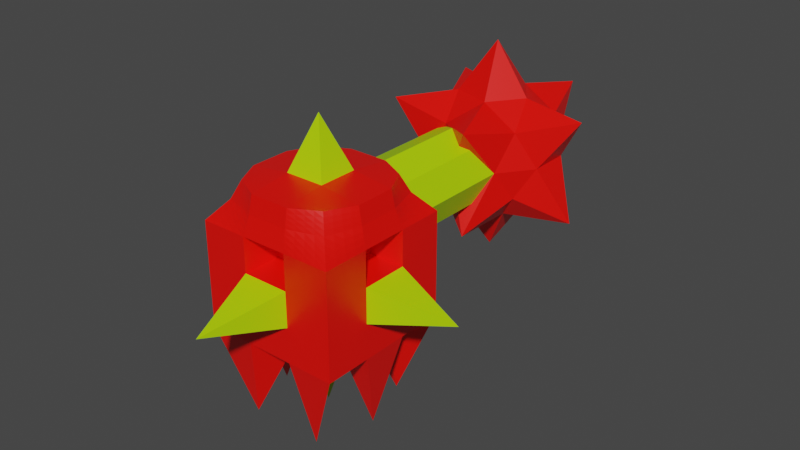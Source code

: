 # Source: enemy.01.blend  (saved by Blender 2.82.7; exported with 4.5.12 LTS)
import bpy
from mathutils import Matrix  # noqa: F401  (used for matrix-valued properties, if any)

bpy.ops.wm.read_factory_settings(use_empty=True)
scene = bpy.context.scene
scene.name = 'Scene'

# ---- collections
col_collection = bpy.data.collections.new('Collection'); scene.collection.children.link(col_collection)

# ---- materials (node trees are filled in below, after node groups)
mat_enemy_001_material_red = bpy.data.materials.new('Enemy.001.Material.Red')
mat_enemy_001_material_red.alpha_threshold = 0.0
mat_enemy_001_material_red.use_transparent_shadow = False
mat_enemy_001_material_red.line_color = (0.0, 0.0, 0.0, 1.0)
mat_enemy_001_material_yellow = bpy.data.materials.new('Enemy.001.Material.Yellow')
mat_enemy_001_material_yellow.use_transparent_shadow = False

# ---- material node trees
mat_enemy_001_material_red.use_nodes = True; mat_enemy_001_material_red.node_tree.nodes.clear()
_N = mat_enemy_001_material_red.node_tree.nodes; _L = mat_enemy_001_material_red.node_tree.links
n0 = _N.new('ShaderNodeOutputMaterial'); n0.name = 'Material Output'; n0.location = (300, 300)
n1 = _N.new('ShaderNodeBsdfPrincipled'); n1.name = 'Principled BSDF'; n1.location = (10, 300)
n1.distribution = 'GGX'
n1.subsurface_method = 'BURLEY'
n1.inputs[0].default_value = (1.0, 0.003183, 0.0, 1.0)
n1.inputs[2].default_value = 0.4
n1.inputs[3].default_value = 1.45
n1.inputs[27].default_value = (0.0, 0.0, 0.0, 1.0)
n1.inputs[28].default_value = 1.0
_L.new(n1.outputs[0], n0.inputs[0])
n0.is_active_output = True
mat_enemy_001_material_yellow.use_nodes = True; mat_enemy_001_material_yellow.node_tree.nodes.clear()
_N = mat_enemy_001_material_yellow.node_tree.nodes; _L = mat_enemy_001_material_yellow.node_tree.links
n0 = _N.new('ShaderNodeOutputMaterial'); n0.name = 'Material Output'; n0.location = (300, 300)
n1 = _N.new('ShaderNodeBsdfPrincipled'); n1.name = 'Principled BSDF'; n1.location = (10, 300)
n1.distribution = 'GGX'
n1.subsurface_method = 'BURLEY'
n1.inputs[0].default_value = (0.4557, 0.8, 0.0, 1.0)
n1.inputs[3].default_value = 1.45
n1.inputs[27].default_value = (0.0, 0.0, 0.0, 1.0)
n1.inputs[28].default_value = 1.0
_L.new(n1.outputs[0], n0.inputs[0])
n0.is_active_output = True

# ---- world
world_world = bpy.data.worlds.new('World'); scene.world = world_world
world_world.use_nodes = True; world_world.node_tree.nodes.clear()
_N = world_world.node_tree.nodes; _L = world_world.node_tree.links
n0 = _N.new('ShaderNodeOutputWorld'); n0.name = 'World Output'; n0.location = (300, 300)
n1 = _N.new('ShaderNodeBackground'); n1.name = 'Background'; n1.location = (10, 300)
n1.inputs[0].default_value = (0.05088, 0.05088, 0.05088, 1.0)
_L.new(n1.outputs[0], n0.inputs[0])
n0.is_active_output = True
world_world.color = (0.05088, 0.05088, 0.05088)
world_world.use_sun_shadow = False
world_world.sun_shadow_jitter_overblur = 0.0

# ---- meshes
me_cube = bpy.data.meshes.new('Cube')
me_cube.from_pydata([(-0.6667, 0.6667, 2.021), (-1.0, 1.0, -8.623e-07), (0.6667, 0.6667, 2.021), (1.0, 1.0, -8.623e-07), (-1.0, -1.0, 8.623e-07), (1.0, -1.0, 8.623e-07), (0.6667, -0.6667, 2.021), (-0.6667, -0.6667, 2.021), (-0.5626, -0.5626, -0.4157), (0.5626, -0.5626, -0.4157), (-0.5626, 0.5626, -0.4157), (0.5626, 0.5626, -0.4157), (-0.3333, -1.0, 8.623e-07), (0.3333, -1.0, 8.623e-07), (0.2862, 0.8655, 2.017), (0.3333, 1.0, -8.623e-07), (-0.3333, 1.0, -8.623e-07), (-0.2862, 0.8655, 2.017), (0.2862, -0.8655, 2.017), (-0.2862, -0.8655, 2.017), (-0.1875, -0.5626, -0.4157), (0.1875, -0.5626, -0.4157), (0.1875, 0.5626, -0.4157), (-0.1875, 0.5626, -0.4157), (-1.0, 0.3333, -2.874e-07), (-1.0, -0.3333, 2.874e-07), (1.0, -0.3333, 2.874e-07), (1.0, 0.3333, -2.874e-07), (0.8655, 0.2862, 2.017), (0.8655, -0.2862, 2.017), (-0.8655, -0.2862, 2.017), (-0.8655, 0.2862, 2.017), (-0.5626, 0.1875, -0.4157), (-0.5626, -0.1875, -0.4157), (0.5626, -0.1875, -0.4157), (0.5626, 0.1875, -0.4157), (-0.1875, 0.1875, -0.4157), (-0.1875, -0.1875, -0.4157), (0.1875, 0.1875, -0.4157), (0.1875, -0.1875, -0.4157), (-0.2811, -0.2811, 2.089), (-0.2811, 0.2811, 2.089), (0.2811, -0.2811, 2.089), (0.2811, 0.2811, 2.089), (0.5209, -0.7813, -1.213), (-0.5209, 0.7813, -1.213), (-0.5209, -0.7813, -1.213), (0.5209, 0.7813, -1.213), (-0.7813, -8.844e-07, -1.213), (0.7813, -1.207e-06, -1.213), (9.034e-14, -1.046e-06, -1.213), (-1.0, 1.0, 1.5), (-1.0, 1.0, 1.0), (-1.0, 1.0, 0.5), (1.0, -1.0, 0.5), (1.0, -1.0, 1.0), (1.0, -1.0, 1.5), (1.0, 1.0, 1.5), (1.0, 1.0, 1.0), (1.0, 1.0, 0.5), (-1.0, -1.0, 1.5), (-1.0, -1.0, 1.0), (-1.0, -1.0, 0.5), (-0.3333, 1.0, 1.5), (-0.3333, 1.0, 1.0), (-0.3333, 1.0, 0.5), (0.3333, 1.0, 1.5), (0.3333, 1.0, 1.0), (0.3333, 1.0, 0.5), (0.3333, -1.0, 1.5), (0.3333, -1.0, 1.0), (0.3333, -1.0, 0.5), (-0.3333, -1.0, 1.5), (-0.3333, -1.0, 1.0), (-0.3333, -1.0, 0.5), (-1.0, -0.3333, 1.5), (-1.0, 0.3333, 1.5), (-1.0, 0.3333, 1.0), (1.0, 0.3333, 1.5), (1.0, 0.3333, 1.0), (1.0, 0.3333, 0.5), (1.0, -0.3333, 1.5), (1.0, -0.3333, 1.0), (1.0, -0.3333, 0.5), (-0.1977, 0.5932, 1.398), (-0.1977, 0.5932, 1.102), (0.1977, 0.5932, 1.398), (0.1977, 0.5932, 1.102), (0.1977, -0.5932, 1.398), (0.1977, -0.5932, 1.102), (-0.1977, -0.5932, 1.398), (-0.1977, -0.5932, 1.102), (-0.5932, -0.1977, 1.398), (-0.5932, -0.1977, 1.102), (-0.5932, 0.1977, 1.398), (-0.5932, 0.1977, 1.102), (0.5932, 0.1977, 1.398), (0.5932, 0.1977, 1.102), (0.5932, -0.1977, 1.398), (0.5932, -0.1977, 1.102), (-2.121e-13, 2.456e-06, 2.848), (-1.0, -0.3333, 1.0), (-1.0, -0.3333, 0.5), (-1.0, 0.3333, 0.5), (-2.025, 1.065e-06, 0.75), (-2.025, 1.065e-06, 0.75), (-2.025, 1.065e-06, 0.75), (-2.025, 1.065e-06, 0.75), (-4.328e-07, -2.095, 0.75), (-4.328e-07, -2.095, 0.75), (-4.328e-07, -2.095, 0.75), (-4.328e-07, -2.095, 0.75), (2.109, 2.109e-07, 0.75), (2.109, 2.109e-07, 0.75), (2.109, 2.109e-07, 0.75), (2.109, 2.109e-07, 0.75), (-0.5847, 0.4153, 1.25), (-0.5847, 3.605, 1.25), (-0.4135, 0.4153, 0.8365), (-0.4135, 3.605, 0.8365), (1.114e-07, 0.4153, 0.6653), (7.704e-07, 3.605, 0.6653), (0.4135, 0.4153, 0.8365), (0.4135, 3.605, 0.8365), (0.5847, 0.4153, 1.25), (0.5847, 3.605, 1.25), (0.4135, 0.4153, 1.663), (0.4135, 3.605, 1.663), (7.883e-08, 0.4153, 1.835), (7.379e-07, 3.605, 1.835), (-0.4135, 0.4153, 1.663), (-0.4135, 3.605, 1.663), (-0.2513, 3.605, 0.9987), (-0.3554, 3.605, 1.25), (7.633e-07, 3.605, 0.8946), (0.2513, 3.605, 0.9987), (0.3554, 3.605, 1.25), (0.2513, 3.605, 1.501), (7.435e-07, 3.605, 1.605), (-0.2513, 3.605, 1.501), (-0.2513, 1.298, 0.9987), (-0.3554, 1.298, 1.25), (2.867e-07, 1.298, 0.8946), (0.2513, 1.298, 0.9987), (0.3554, 1.298, 1.25), (0.2513, 1.298, 1.501), (2.669e-07, 1.298, 1.605), (-0.2513, 1.298, 1.501), (-0.7705, 0.7705, 1.771), (0.7705, 0.7705, 1.771), (0.2949, 0.9155, 1.77), (0.7705, -0.7705, 1.771), (-0.7705, -0.7705, 1.771), (-0.2949, 0.9155, 1.77), (0.2949, -0.9155, 1.77), (-0.2949, -0.9155, 1.77), (-0.9155, -0.2949, 1.77), (-0.9155, 0.2949, 1.77), (0.9155, 0.2949, 1.77), (0.9155, -0.2949, 1.77)], [], [(159, 29, 6, 151), (155, 19, 7, 152), (24, 1, 10, 32), (150, 14, 2, 149), (157, 31, 0, 148), (42, 18, 6, 29), (38, 22, 11, 35), (26, 5, 9, 34), (25, 24, 48), (15, 3, 47), (20, 12, 46), (16, 15, 22, 23), (21, 9, 44), (13, 12, 20, 21), (32, 10, 23, 36), (36, 23, 22, 38), (30, 7, 19, 40), (40, 19, 18, 42), (148, 0, 17, 153), (153, 17, 14, 150), (151, 6, 18, 154), (154, 18, 19, 155), (17, 41, 43, 14), (40, 42, 100), (0, 31, 41, 17), (31, 30, 40, 41), (20, 37, 39, 21), (32, 33, 48), (8, 33, 37, 20), (33, 32, 36, 37), (3, 27, 35, 11), (13, 21, 44), (21, 39, 34, 9), (39, 38, 35, 34), (14, 43, 28, 2), (43, 42, 29, 28), (152, 7, 30, 156), (156, 30, 31, 157), (4, 25, 33, 8), (22, 15, 47), (149, 2, 28, 158), (158, 28, 29, 159), (39, 37, 50), (34, 35, 49), (33, 25, 48), (36, 38, 50), (24, 32, 48), (23, 10, 45), (37, 36, 50), (10, 1, 45), (1, 16, 45), (27, 26, 49), (35, 27, 49), (4, 8, 46), (38, 39, 50), (26, 34, 49), (9, 5, 44), (8, 20, 46), (5, 13, 44), (3, 11, 47), (12, 4, 46), (11, 22, 47), (16, 23, 45), (27, 80, 83, 26), (79, 82, 114, 112), (73, 70, 89, 91), (3, 59, 80, 27), (59, 58, 79, 80), (58, 57, 78, 79), (25, 102, 103, 24), (81, 82, 99, 98), (4, 62, 102, 25), (62, 61, 101, 102), (61, 60, 75, 101), (13, 71, 74, 12), (71, 70, 108, 109), (70, 69, 88, 89), (5, 54, 71, 13), (54, 55, 70, 71), (55, 56, 69, 70), (16, 65, 68, 15), (65, 64, 67, 68), (63, 66, 86, 84), (1, 53, 65, 16), (53, 52, 64, 65), (52, 51, 63, 64), (24, 103, 53, 1), (103, 77, 52, 53), (77, 76, 51, 52), (15, 68, 59, 3), (68, 67, 58, 59), (67, 66, 57, 58), (12, 74, 62, 4), (74, 73, 61, 62), (73, 72, 60, 61), (26, 83, 54, 5), (83, 82, 55, 54), (82, 81, 56, 55), (97, 96, 98, 99), (93, 92, 94, 95), (89, 88, 90, 91), (85, 84, 86, 87), (69, 72, 90, 88), (64, 63, 84, 85), (76, 77, 95, 94), (77, 101, 93, 95), (75, 76, 94, 92), (72, 73, 91, 90), (82, 79, 97, 99), (78, 81, 98, 96), (66, 67, 87, 86), (79, 78, 96, 97), (101, 75, 92, 93), (67, 64, 85, 87), (42, 43, 100), (41, 40, 100), (43, 41, 100), (102, 101, 104, 105), (105, 104, 107, 106), (77, 103, 106, 107), (103, 102, 105, 106), (101, 77, 107, 104), (109, 108, 110, 111), (74, 71, 109, 111), (70, 73, 110, 108), (73, 74, 111, 110), (113, 112, 114, 115), (82, 83, 115, 114), (80, 79, 112, 113), (83, 80, 113, 115), (116, 117, 119, 118), (118, 119, 121, 120), (120, 121, 123, 122), (122, 123, 125, 124), (124, 125, 127, 126), (126, 127, 129, 128), (121, 119, 132, 134), (128, 129, 131, 130), (130, 131, 117, 116), (116, 118, 120, 122, 124, 126, 128, 130), (136, 135, 143, 144), (127, 125, 136, 137), (117, 131, 139, 133), (119, 117, 133, 132), (123, 121, 134, 135), (129, 127, 137, 138), (125, 123, 135, 136), (131, 129, 138, 139), (140, 141, 147, 146, 145, 144, 143, 142), (134, 132, 140, 142), (139, 138, 146, 147), (137, 136, 144, 145), (135, 134, 142, 143), (132, 133, 141, 140), (133, 139, 147, 141), (138, 137, 145, 146), (78, 158, 159, 81), (57, 149, 158, 78), (75, 156, 157, 76), (60, 152, 156, 75), (69, 154, 155, 72), (56, 151, 154, 69), (63, 153, 150, 66), (51, 148, 153, 63), (76, 157, 148, 51), (66, 150, 149, 57), (72, 155, 152, 60), (81, 159, 151, 56)])
me_cube.polygons.foreach_set('material_index', [0, 0, 0, 0, 0, 0, 0, 0, 0, 0, 0, 0, 0, 0, 0, 0, 0, 0, 0, 0, 0, 0, 0, 1, 0, 0, 0, 0, 0, 0, 0, 0, 0, 0, 0, 0, 0, 0, 0, 0, 0, 0, 1, 0, 0, 1, 0, 0, 1, 0, 0, 0, 0, 0, 1, 0, 0, 0, 0, 0, 0, 0, 0, 0, 1, 0, 0, 0, 0, 0, 0, 0, 0, 0, 0, 1, 0, 0, 0, 0, 0, 0, 0, 0, 0, 0, 0, 0, 0, 0, 0, 0, 0, 0, 0, 0, 0, 0, 0, 0, 0, 0, 0, 0, 0, 0, 0, 0, 0, 0, 0, 0, 0, 0, 1, 1, 1, 1, 0, 1, 1, 1, 0, 1, 1, 1, 0, 1, 1, 1, 1, 1, 1, 1, 1, 1, 1, 1, 1, 1, 1, 1, 1, 1, 1, 1, 1, 1, 0, 1, 1, 1, 1, 1, 1, 1, 0, 0, 0, 0, 0, 0, 0, 0, 0, 0, 0, 0])
_uv = me_cube.uv_layers.new(name='UVMap')
_uv.uv.foreach_set('vector', [0.5956, 0.9167, 0.625, 0.9167, 0.625, 1.0, 0.5956, 1.0, 0.5956, 0.1667, 0.625, 0.1667, 0.625, 0.25, 0.5956, 0.25, 0.375, 0.4167, 0.375, 0.5, 0.375, 0.5, 0.375, 0.4167, 0.5956, 0.6667, 0.625, 0.6667, 0.625, 0.75, 0.5956, 0.75, 0.5956, 0.4167, 0.625, 0.4167, 0.625, 0.5, 0.5956, 0.5, 0.7917, 0.6667, 0.875, 0.6667, 0.875, 0.75, 0.7917, 0.75, 0.2917, 0.6667, 0.375, 0.6667, 0.375, 0.75, 0.2917, 0.75, 0.375, 0.9167, 0.375, 1.0, 0.375, 1.0, 0.375, 0.9167, 0.375, 0.3333, 0.375, 0.4167, 0.375, 0.3333, 0.375, 0.6667, 0.375, 0.75, 0.375, 0.6667, 0.375, 0.1667, 0.375, 0.1667, 0.375, 0.1667, 0.375, 0.5833, 0.375, 0.6667, 0.375, 0.6667, 0.375, 0.5833, 0.125, 0.6667, 0.125, 0.75, 0.125, 0.6667, 0.375, 0.08333, 0.375, 0.1667, 0.375, 0.1667, 0.375, 0.08333, 0.2917, 0.5, 0.375, 0.5, 0.375, 0.5833, 0.2917, 0.5833, 0.2917, 0.5833, 0.375, 0.5833, 0.375, 0.6667, 0.2917, 0.6667, 0.7917, 0.5, 0.875, 0.5, 0.875, 0.5833, 0.7917, 0.5833, 0.7917, 0.5833, 0.875, 0.5833, 0.875, 0.6667, 0.7917, 0.6667, 0.5956, 0.5, 0.625, 0.5, 0.625, 0.5833, 0.5956, 0.5833, 0.5956, 0.5833, 0.625, 0.5833, 0.625, 0.6667, 0.5956, 0.6667, 0.5956, 0.0, 0.625, 0.0, 0.625, 0.08333, 0.5956, 0.08333, 0.5956, 0.08333, 0.625, 0.08333, 0.625, 0.1667, 0.5956, 0.1667, 0.625, 0.5833, 0.7083, 0.5833, 0.7083, 0.6667, 0.625, 0.6667, 0.7917, 0.5833, 0.7917, 0.6667, 0.7917, 0.5833, 0.625, 0.5, 0.7083, 0.5, 0.7083, 0.5833, 0.625, 0.5833, 0.7083, 0.5, 0.7917, 0.5, 0.7917, 0.5833, 0.7083, 0.5833, 0.125, 0.5833, 0.2083, 0.5833, 0.2083, 0.6667, 0.125, 0.6667, 0.2917, 0.5, 0.2083, 0.5, 0.2917, 0.5, 0.125, 0.5, 0.2083, 0.5, 0.2083, 0.5833, 0.125, 0.5833, 0.2083, 0.5, 0.2917, 0.5, 0.2917, 0.5833, 0.2083, 0.5833, 0.375, 0.75, 0.375, 0.8333, 0.375, 0.8333, 0.375, 0.75, 0.375, 0.08333, 0.375, 0.08333, 0.375, 0.08333, 0.125, 0.6667, 0.2083, 0.6667, 0.2083, 0.75, 0.125, 0.75, 0.2083, 0.6667, 0.2917, 0.6667, 0.2917, 0.75, 0.2083, 0.75, 0.625, 0.6667, 0.7083, 0.6667, 0.7083, 0.75, 0.625, 0.75, 0.7083, 0.6667, 0.7917, 0.6667, 0.7917, 0.75, 0.7083, 0.75, 0.5956, 0.25, 0.625, 0.25, 0.625, 0.3333, 0.5956, 0.3333, 0.5956, 0.3333, 0.625, 0.3333, 0.625, 0.4167, 0.5956, 0.4167, 0.375, 0.25, 0.375, 0.3333, 0.375, 0.3333, 0.375, 0.25, 0.375, 0.6667, 0.375, 0.6667, 0.375, 0.6667, 0.5956, 0.75, 0.625, 0.75, 0.625, 0.8333, 0.5956, 0.8333, 0.5956, 0.8333, 0.625, 0.8333, 0.625, 0.9167, 0.5956, 0.9167, 0.2083, 0.6667, 0.2083, 0.5833, 0.2083, 0.6667, 0.2083, 0.75, 0.2917, 0.75, 0.2083, 0.75, 0.375, 0.3333, 0.375, 0.3333, 0.375, 0.3333, 0.2917, 0.5833, 0.2917, 0.6667, 0.2917, 0.5833, 0.375, 0.4167, 0.375, 0.4167, 0.375, 0.4167, 0.375, 0.5833, 0.375, 0.5, 0.375, 0.5833, 0.2083, 0.5833, 0.2917, 0.5833, 0.2083, 0.5833, 0.375, 0.5, 0.375, 0.5, 0.375, 0.5, 0.375, 0.5, 0.375, 0.5833, 0.375, 0.5, 0.375, 0.8333, 0.375, 0.9167, 0.375, 0.8333, 0.375, 0.8333, 0.375, 0.8333, 0.375, 0.8333, 0.375, 0.25, 0.375, 0.25, 0.375, 0.25, 0.2917, 0.6667, 0.2083, 0.6667, 0.2917, 0.6667, 0.375, 0.9167, 0.375, 0.9167, 0.375, 0.9167, 0.375, 1.0, 0.375, 1.0, 0.375, 1.0, 0.125, 0.5, 0.125, 0.5833, 0.125, 0.5, 0.375, 0.0, 0.375, 0.08333, 0.375, 0.0, 0.375, 0.75, 0.375, 0.75, 0.375, 0.75, 0.375, 0.1667, 0.375, 0.25, 0.375, 0.1667, 0.375, 0.75, 0.375, 0.6667, 0.375, 0.75, 0.375, 0.5833, 0.375, 0.5833, 0.375, 0.5833, 0.375, 0.8333, 0.4375, 0.8333, 0.4375, 0.9167, 0.375, 0.9167, 0.5, 0.8333, 0.5, 0.9167, 0.5, 0.9167, 0.5, 0.8333, 0.5, 0.1667, 0.5, 0.08333, 0.5, 0.08333, 0.5, 0.1667, 0.375, 0.75, 0.4375, 0.75, 0.4375, 0.8333, 0.375, 0.8333, 0.4375, 0.75, 0.5, 0.75, 0.5, 0.8333, 0.4375, 0.8333, 0.5, 0.75, 0.5625, 0.75, 0.5625, 0.8333, 0.5, 0.8333, 0.375, 0.3333, 0.4375, 0.3333, 0.4375, 0.4167, 0.375, 0.4167, 0.5625, 0.9167, 0.5, 0.9167, 0.5, 0.9167, 0.5625, 0.9167, 0.375, 0.25, 0.4375, 0.25, 0.4375, 0.3333, 0.375, 0.3333, 0.4375, 0.25, 0.5, 0.25, 0.5, 0.3333, 0.4375, 0.3333, 0.5, 0.25, 0.5625, 0.25, 0.5625, 0.3333, 0.5, 0.3333, 0.375, 0.08333, 0.4375, 0.08333, 0.4375, 0.1667, 0.375, 0.1667, 0.4375, 0.08333, 0.5, 0.08333, 0.5, 0.08333, 0.4375, 0.08333, 0.5, 0.08333, 0.5625, 0.08333, 0.5625, 0.08333, 0.5, 0.08333, 0.375, 0.0, 0.4375, 0.0, 0.4375, 0.08333, 0.375, 0.08333, 0.4375, 0.0, 0.5, 0.0, 0.5, 0.08333, 0.4375, 0.08333, 0.5, 0.0, 0.5625, 0.0, 0.5625, 0.08333, 0.5, 0.08333, 0.375, 0.5833, 0.4375, 0.5833, 0.4375, 0.6667, 0.375, 0.6667, 0.4375, 0.5833, 0.5, 0.5833, 0.5, 0.6667, 0.4375, 0.6667, 0.5625, 0.5833, 0.5625, 0.6667, 0.5625, 0.6667, 0.5625, 0.5833, 0.375, 0.5, 0.4375, 0.5, 0.4375, 0.5833, 0.375, 0.5833, 0.4375, 0.5, 0.5, 0.5, 0.5, 0.5833, 0.4375, 0.5833, 0.5, 0.5, 0.5625, 0.5, 0.5625, 0.5833, 0.5, 0.5833, 0.375, 0.4167, 0.4375, 0.4167, 0.4375, 0.5, 0.375, 0.5, 0.4375, 0.4167, 0.5, 0.4167, 0.5, 0.5, 0.4375, 0.5, 0.5, 0.4167, 0.5625, 0.4167, 0.5625, 0.5, 0.5, 0.5, 0.375, 0.6667, 0.4375, 0.6667, 0.4375, 0.75, 0.375, 0.75, 0.4375, 0.6667, 0.5, 0.6667, 0.5, 0.75, 0.4375, 0.75, 0.5, 0.6667, 0.5625, 0.6667, 0.5625, 0.75, 0.5, 0.75, 0.375, 0.1667, 0.4375, 0.1667, 0.4375, 0.25, 0.375, 0.25, 0.4375, 0.1667, 0.5, 0.1667, 0.5, 0.25, 0.4375, 0.25, 0.5, 0.1667, 0.5625, 0.1667, 0.5625, 0.25, 0.5, 0.25, 0.375, 0.9167, 0.4375, 0.9167, 0.4375, 1.0, 0.375, 1.0, 0.4375, 0.9167, 0.5, 0.9167, 0.5, 1.0, 0.4375, 1.0, 0.5, 0.9167, 0.5625, 0.9167, 0.5625, 1.0, 0.5, 1.0, 0.5, 0.8333, 0.5625, 0.8333, 0.5625, 0.9167, 0.5, 0.9167, 0.5, 0.3333, 0.5625, 0.3333, 0.5625, 0.4167, 0.5, 0.4167, 0.5, 0.08333, 0.5625, 0.08333, 0.5625, 0.1667, 0.5, 0.1667, 0.5, 0.5833, 0.5625, 0.5833, 0.5625, 0.6667, 0.5, 0.6667, 0.5625, 0.08333, 0.5625, 0.1667, 0.5625, 0.1667, 0.5625, 0.08333, 0.5, 0.5833, 0.5625, 0.5833, 0.5625, 0.5833, 0.5, 0.5833, 0.5625, 0.4167, 0.5, 0.4167, 0.5, 0.4167, 0.5625, 0.4167, 0.5, 0.4167, 0.5, 0.3333, 0.5, 0.3333, 0.5, 0.4167, 0.5625, 0.3333, 0.5625, 0.4167, 0.5625, 0.4167, 0.5625, 0.3333, 0.5625, 0.1667, 0.5, 0.1667, 0.5, 0.1667, 0.5625, 0.1667, 0.5, 0.9167, 0.5, 0.8333, 0.5, 0.8333, 0.5, 0.9167, 0.5625, 0.8333, 0.5625, 0.9167, 0.5625, 0.9167, 0.5625, 0.8333, 0.5625, 0.6667, 0.5, 0.6667, 0.5, 0.6667, 0.5625, 0.6667, 0.5, 0.8333, 0.5625, 0.8333, 0.5625, 0.8333, 0.5, 0.8333, 0.5, 0.3333, 0.5625, 0.3333, 0.5625, 0.3333, 0.5, 0.3333, 0.5, 0.6667, 0.5, 0.5833, 0.5, 0.5833, 0.5, 0.6667, 0.7917, 0.6667, 0.7083, 0.6667, 0.7917, 0.6667, 0.7083, 0.5833, 0.7917, 0.5833, 0.7083, 0.5833, 0.7083, 0.6667, 0.7083, 0.5833, 0.7083, 0.6667, 0.4375, 0.3333, 0.5, 0.3333, 0.5, 0.3333, 0.4375, 0.3333, 0.4375, 0.3333, 0.5, 0.3333, 0.5, 0.4167, 0.4375, 0.4167, 0.5, 0.4167, 0.4375, 0.4167, 0.4375, 0.4167, 0.5, 0.4167, 0.4375, 0.4167, 0.4375, 0.3333, 0.4375, 0.3333, 0.4375, 0.4167, 0.5, 0.3333, 0.5, 0.4167, 0.5, 0.4167, 0.5, 0.3333, 0.4375, 0.08333, 0.5, 0.08333, 0.5, 0.1667, 0.4375, 0.1667, 0.4375, 0.1667, 0.4375, 0.08333, 0.4375, 0.08333, 0.4375, 0.1667, 0.5, 0.08333, 0.5, 0.1667, 0.5, 0.1667, 0.5, 0.08333, 0.5, 0.1667, 0.4375, 0.1667, 0.4375, 0.1667, 0.5, 0.1667, 0.4375, 0.8333, 0.5, 0.8333, 0.5, 0.9167, 0.4375, 0.9167, 0.5, 0.9167, 0.4375, 0.9167, 0.4375, 0.9167, 0.5, 0.9167, 0.4375, 0.8333, 0.5, 0.8333, 0.5, 0.8333, 0.4375, 0.8333, 0.4375, 0.9167, 0.4375, 0.8333, 0.4375, 0.8333, 0.4375, 0.9167, 1.0, 0.5, 1.0, 1.0, 0.875, 1.0, 0.875, 0.5, 0.875, 0.5, 0.875, 1.0, 0.75, 1.0, 0.75, 0.5, 0.75, 0.5, 0.75, 1.0, 0.625, 1.0, 0.625, 0.5, 0.625, 0.5, 0.625, 1.0, 0.5, 1.0, 0.5, 0.5, 0.5, 0.5, 0.5, 1.0, 0.375, 1.0, 0.375, 0.5, 0.375, 0.5, 0.375, 1.0, 0.25, 1.0, 0.25, 0.5, 0.75, 1.0, 0.875, 1.0, 0.875, 1.0, 0.75, 1.0, 0.25, 0.5, 0.25, 1.0, 0.125, 1.0, 0.125, 0.5, 0.125, 0.5, 0.125, 1.0, 0.0, 1.0, 0.0, 0.5, 0.75, 0.49, 0.9197, 0.4197, 0.99, 0.25, 0.9197, 0.08029, 0.75, 0.01, 0.5803, 0.08029, 0.51, 0.25, 0.5803, 0.4197, 0.5, 1.0, 0.625, 1.0, 0.625, 1.0, 0.5, 1.0, 0.375, 1.0, 0.5, 1.0, 0.5, 1.0, 0.375, 1.0, 0.0, 1.0, 0.125, 1.0, 0.125, 1.0, 0.0, 1.0, 0.875, 1.0, 1.0, 1.0, 1.0, 1.0, 0.875, 1.0, 0.625, 1.0, 0.75, 1.0, 0.75, 1.0, 0.625, 1.0, 0.25, 1.0, 0.375, 1.0, 0.375, 1.0, 0.25, 1.0, 0.5, 1.0, 0.625, 1.0, 0.625, 1.0, 0.5, 1.0, 0.125, 1.0, 0.25, 1.0, 0.25, 1.0, 0.125, 1.0, 0.4197, 0.4197, 0.25, 0.49, 0.08029, 0.4197, 0.01, 0.25, 0.08029, 0.08029, 0.25, 0.01, 0.4197, 0.08029, 0.49, 0.25, 0.75, 1.0, 0.875, 1.0, 0.875, 1.0, 0.75, 1.0, 0.125, 1.0, 0.25, 1.0, 0.25, 1.0, 0.125, 1.0, 0.375, 1.0, 0.5, 1.0, 0.5, 1.0, 0.375, 1.0, 0.625, 1.0, 0.75, 1.0, 0.75, 1.0, 0.625, 1.0, 0.875, 1.0, 1.0, 1.0, 1.0, 1.0, 0.875, 1.0, 0.0, 1.0, 0.125, 1.0, 0.125, 1.0, 0.0, 1.0, 0.25, 1.0, 0.375, 1.0, 0.375, 1.0, 0.25, 1.0, 0.5625, 0.8333, 0.5956, 0.8333, 0.5956, 0.9167, 0.5625, 0.9167, 0.5625, 0.75, 0.5956, 0.75, 0.5956, 0.8333, 0.5625, 0.8333, 0.5625, 0.3333, 0.5956, 0.3333, 0.5956, 0.4167, 0.5625, 0.4167, 0.5625, 0.25, 0.5956, 0.25, 0.5956, 0.3333, 0.5625, 0.3333, 0.5625, 0.08333, 0.5956, 0.08333, 0.5956, 0.1667, 0.5625, 0.1667, 0.5625, 0.0, 0.5956, 0.0, 0.5956, 0.08333, 0.5625, 0.08333, 0.5625, 0.5833, 0.5956, 0.5833, 0.5956, 0.6667, 0.5625, 0.6667, 0.5625, 0.5, 0.5956, 0.5, 0.5956, 0.5833, 0.5625, 0.5833, 0.5625, 0.4167, 0.5956, 0.4167, 0.5956, 0.5, 0.5625, 0.5, 0.5625, 0.6667, 0.5956, 0.6667, 0.5956, 0.75, 0.5625, 0.75, 0.5625, 0.1667, 0.5956, 0.1667, 0.5956, 0.25, 0.5625, 0.25, 0.5625, 0.9167, 0.5956, 0.9167, 0.5956, 1.0, 0.5625, 1.0])
me_cube.materials.append(mat_enemy_001_material_red)
me_cube.materials.append(mat_enemy_001_material_yellow)
me_cube.use_remesh_preserve_volume = False
me_cube.use_remesh_preserve_attributes = False
me_cube.use_mirror_vertex_groups = False
me_cube.update()
me_cube_001 = bpy.data.meshes.new('Cube.001')
me_cube_001.from_pydata([(0.0, 0.0, -1.592), (0.7236, -0.5257, -0.4472), (-0.2764, -0.8506, -0.4472), (-0.8944, 0.0, -0.4472), (-0.2764, 0.8506, -0.4472), (0.7236, 0.5257, -0.4472), (0.44, -1.354, 0.712), (-1.152, -0.8369, 0.712), (-1.152, 0.8369, 0.712), (0.44, 1.354, 0.712), (1.424, 0.0, 0.712), (0.0, 0.0, 1.592), (-0.1625, -0.5, -0.8507), (0.4253, -0.309, -0.8507), (0.4185, -1.288, -0.837), (1.354, 0.0, -0.837), (0.4253, 0.309, -0.8507), (-0.5257, 0.0, -0.8507), (-1.096, -0.796, -0.837), (-0.1625, 0.5, -0.8507), (-1.096, 0.796, -0.837), (0.4185, 1.288, -0.837), (0.9511, -0.309, 0.0), (0.9511, 0.309, 0.0), (0.0, -1.0, 0.0), (0.5878, -0.809, 0.0), (-0.9511, -0.309, 0.0), (-0.5878, -0.809, 0.0), (-0.5878, 0.809, 0.0), (-0.9511, 0.309, 0.0), (0.5878, 0.809, 0.0), (0.0, 1.0, 0.0), (0.6882, -0.5, 0.5257), (-0.2629, -0.809, 0.5257), (-0.8506, 0.0, 0.5257), (-0.2629, 0.809, 0.5257), (0.6882, 0.5, 0.5257), (0.1625, -0.5, 0.8507), (0.5257, 0.0, 0.8507), (-0.4253, -0.309, 0.8507), (-0.4253, 0.309, 0.8507), (0.1625, 0.5, 0.8507)], [], [(0, 13, 12), (1, 13, 15), (0, 12, 17), (0, 17, 19), (0, 19, 16), (1, 15, 22), (2, 14, 24), (3, 18, 26), (4, 20, 28), (5, 21, 30), (1, 22, 25), (2, 24, 27), (3, 26, 29), (4, 28, 31), (5, 30, 23), (6, 32, 37), (7, 33, 39), (8, 34, 40), (9, 35, 41), (10, 36, 38), (38, 41, 11), (38, 36, 41), (36, 9, 41), (41, 40, 11), (41, 35, 40), (35, 8, 40), (40, 39, 11), (40, 34, 39), (34, 7, 39), (39, 37, 11), (39, 33, 37), (33, 6, 37), (37, 38, 11), (37, 32, 38), (32, 10, 38), (23, 36, 10), (23, 30, 36), (30, 9, 36), (31, 35, 9), (31, 28, 35), (28, 8, 35), (29, 34, 8), (29, 26, 34), (26, 7, 34), (27, 33, 7), (27, 24, 33), (24, 6, 33), (25, 32, 6), (25, 22, 32), (22, 10, 32), (30, 31, 9), (30, 21, 31), (21, 4, 31), (28, 29, 8), (28, 20, 29), (20, 3, 29), (26, 27, 7), (26, 18, 27), (18, 2, 27), (24, 25, 6), (24, 14, 25), (14, 1, 25), (22, 23, 10), (22, 15, 23), (15, 5, 23), (16, 21, 5), (16, 19, 21), (19, 4, 21), (19, 20, 4), (19, 17, 20), (17, 3, 20), (17, 18, 3), (17, 12, 18), (12, 2, 18), (15, 16, 5), (15, 13, 16), (13, 0, 16), (12, 14, 2), (12, 13, 14), (13, 1, 14)])
_uv = me_cube_001.uv_layers.new(name='UVMap')
_uv.uv.foreach_set('vector', [0.8182, 0.0, 0.7727, 0.07873, 0.8636, 0.07873, 0.7273, 0.1575, 0.6818, 0.07873, 0.6364, 0.1575, 0.09091, 0.0, 0.04545, 0.07873, 0.1364, 0.07873, 0.2727, 0.0, 0.2273, 0.07873, 0.3182, 0.07873, 0.4545, 0.0, 0.4091, 0.07873, 0.5, 0.07873, 0.7273, 0.1575, 0.6364, 0.1575, 0.6818, 0.2362, 0.9091, 0.1575, 0.8182, 0.1575, 0.8636, 0.2362, 0.1818, 0.1575, 0.09091, 0.1575, 0.1364, 0.2362, 0.3636, 0.1575, 0.2727, 0.1575, 0.3182, 0.2362, 0.5455, 0.1575, 0.4545, 0.1575, 0.5, 0.2362, 0.7273, 0.1575, 0.6818, 0.2362, 0.7727, 0.2362, 0.9091, 0.1575, 0.8636, 0.2362, 0.9545, 0.2362, 0.1818, 0.1575, 0.1364, 0.2362, 0.2273, 0.2362, 0.3636, 0.1575, 0.3182, 0.2362, 0.4091, 0.2362, 0.5455, 0.1575, 0.5, 0.2362, 0.5909, 0.2362, 0.8182, 0.3149, 0.7273, 0.3149, 0.7727, 0.3937, 1.0, 0.3149, 0.9091, 0.3149, 0.9545, 0.3937, 0.2727, 0.3149, 0.1818, 0.3149, 0.2273, 0.3937, 0.4545, 0.3149, 0.3636, 0.3149, 0.4091, 0.3937, 0.6364, 0.3149, 0.5455, 0.3149, 0.5909, 0.3937, 0.5909, 0.3937, 0.5, 0.3937, 0.5455, 0.4724, 0.5909, 0.3937, 0.5455, 0.3149, 0.5, 0.3937, 0.5455, 0.3149, 0.4545, 0.3149, 0.5, 0.3937, 0.4091, 0.3937, 0.3182, 0.3937, 0.3636, 0.4724, 0.4091, 0.3937, 0.3636, 0.3149, 0.3182, 0.3937, 0.3636, 0.3149, 0.2727, 0.3149, 0.3182, 0.3937, 0.2273, 0.3937, 0.1364, 0.3937, 0.1818, 0.4724, 0.2273, 0.3937, 0.1818, 0.3149, 0.1364, 0.3937, 0.1818, 0.3149, 0.09091, 0.3149, 0.1364, 0.3937, 0.9545, 0.3937, 0.8636, 0.3937, 0.9091, 0.4724, 0.9545, 0.3937, 0.9091, 0.3149, 0.8636, 0.3937, 0.9091, 0.3149, 0.8182, 0.3149, 0.8636, 0.3937, 0.7727, 0.3937, 0.6818, 0.3937, 0.7273, 0.4724, 0.7727, 0.3937, 0.7273, 0.3149, 0.6818, 0.3937, 0.7273, 0.3149, 0.6364, 0.3149, 0.6818, 0.3937, 0.5909, 0.2362, 0.5455, 0.3149, 0.6364, 0.3149, 0.5909, 0.2362, 0.5, 0.2362, 0.5455, 0.3149, 0.5, 0.2362, 0.4545, 0.3149, 0.5455, 0.3149, 0.4091, 0.2362, 0.3636, 0.3149, 0.4545, 0.3149, 0.4091, 0.2362, 0.3182, 0.2362, 0.3636, 0.3149, 0.3182, 0.2362, 0.2727, 0.3149, 0.3636, 0.3149, 0.2273, 0.2362, 0.1818, 0.3149, 0.2727, 0.3149, 0.2273, 0.2362, 0.1364, 0.2362, 0.1818, 0.3149, 0.1364, 0.2362, 0.09091, 0.3149, 0.1818, 0.3149, 0.9545, 0.2362, 0.9091, 0.3149, 1.0, 0.3149, 0.9545, 0.2362, 0.8636, 0.2362, 0.9091, 0.3149, 0.8636, 0.2362, 0.8182, 0.3149, 0.9091, 0.3149, 0.7727, 0.2362, 0.7273, 0.3149, 0.8182, 0.3149, 0.7727, 0.2362, 0.6818, 0.2362, 0.7273, 0.3149, 0.6818, 0.2362, 0.6364, 0.3149, 0.7273, 0.3149, 0.5, 0.2362, 0.4091, 0.2362, 0.4545, 0.3149, 0.5, 0.2362, 0.4545, 0.1575, 0.4091, 0.2362, 0.4545, 0.1575, 0.3636, 0.1575, 0.4091, 0.2362, 0.3182, 0.2362, 0.2273, 0.2362, 0.2727, 0.3149, 0.3182, 0.2362, 0.2727, 0.1575, 0.2273, 0.2362, 0.2727, 0.1575, 0.1818, 0.1575, 0.2273, 0.2362, 0.1364, 0.2362, 0.04545, 0.2362, 0.09091, 0.3149, 0.1364, 0.2362, 0.09091, 0.1575, 0.04545, 0.2362, 0.09091, 0.1575, 0.0, 0.1575, 0.04545, 0.2362, 0.8636, 0.2362, 0.7727, 0.2362, 0.8182, 0.3149, 0.8636, 0.2362, 0.8182, 0.1575, 0.7727, 0.2362, 0.8182, 0.1575, 0.7273, 0.1575, 0.7727, 0.2362, 0.6818, 0.2362, 0.5909, 0.2362, 0.6364, 0.3149, 0.6818, 0.2362, 0.6364, 0.1575, 0.5909, 0.2362, 0.6364, 0.1575, 0.5455, 0.1575, 0.5909, 0.2362, 0.5, 0.07873, 0.4545, 0.1575, 0.5455, 0.1575, 0.5, 0.07873, 0.4091, 0.07873, 0.4545, 0.1575, 0.4091, 0.07873, 0.3636, 0.1575, 0.4545, 0.1575, 0.3182, 0.07873, 0.2727, 0.1575, 0.3636, 0.1575, 0.3182, 0.07873, 0.2273, 0.07873, 0.2727, 0.1575, 0.2273, 0.07873, 0.1818, 0.1575, 0.2727, 0.1575, 0.1364, 0.07873, 0.09091, 0.1575, 0.1818, 0.1575, 0.1364, 0.07873, 0.04545, 0.07873, 0.09091, 0.1575, 0.04545, 0.07873, 0.0, 0.1575, 0.09091, 0.1575, 0.6364, 0.1575, 0.5909, 0.07873, 0.5455, 0.1575, 0.6364, 0.1575, 0.6818, 0.07873, 0.5909, 0.07873, 0.6818, 0.07873, 0.6364, 0.0, 0.5909, 0.07873, 0.8636, 0.07873, 0.8182, 0.1575, 0.9091, 0.1575, 0.8636, 0.07873, 0.7727, 0.07873, 0.8182, 0.1575, 0.7727, 0.07873, 0.7273, 0.1575, 0.8182, 0.1575])
me_cube_001.materials.append(mat_enemy_001_material_red)
me_cube_001.materials.append(mat_enemy_001_material_yellow)
me_cube_001.use_remesh_preserve_volume = False
me_cube_001.use_remesh_preserve_attributes = False
me_cube_001.use_mirror_vertex_groups = False
me_cube_001.update()

# ---- objects
ob_enemy_001 = bpy.data.objects.new('Enemy.001', me_cube)
ob_enemy_002 = bpy.data.objects.new('Enemy.002', me_cube_001)

# ---- transforms, parenting, visibility, modifiers, constraints
ob_enemy_001.location = (0.0, 0.0, 0.0)
ob_enemy_001.lock_rotations_4d = False
ob_enemy_001.empty_display_type = 'ARROWS'
ob_enemy_001.lineart.crease_threshold = 0.0
_m = ob_enemy_001.modifiers.new('Subdivision', 'SUBSURF')
_m.uv_smooth = 'PRESERVE_CORNERS'
_m.subdivision_type = 'SIMPLE'
_m.show_only_control_edges = False
ob_enemy_002.location = (7.451e-07, 3.605, 1.25)
ob_enemy_002.lock_rotations_4d = False
ob_enemy_002.empty_display_type = 'ARROWS'
ob_enemy_002.lineart.crease_threshold = 0.0
_m = ob_enemy_002.modifiers.new('Subdivision', 'SUBSURF')
_m.uv_smooth = 'PRESERVE_CORNERS'
_m.subdivision_type = 'SIMPLE'
_m.levels = 2
_m.show_only_control_edges = False

# ---- collection membership
col_collection.objects.link(ob_enemy_001)
col_collection.objects.link(ob_enemy_002)

# ---- scene / render settings (as saved in the file)
scene.frame_start = 1; scene.frame_end = 250; scene.frame_set(1)
scene.render.engine = 'BLENDER_EEVEE_NEXT'
scene.cycles.use_denoising = False
scene.cycles.samples = 128
scene.cycles.sampling_pattern = 'TABULATED_SOBOL'
scene.cycles.use_adaptive_sampling = False
scene.cycles.use_light_tree = False
scene.view_settings.view_transform = 'Filmic'
bpy.context.view_layer.update()

# ---- added for rendering (the .blend has no active camera and no usable light): camera, sun
cam_auto = bpy.data.cameras.new('AutoCamera')
cam_auto.lens = 50.0
cam_auto.sensor_width = 36.0
cam_auto.clip_end = 1000.0
ob_auto_camera = bpy.data.objects.new('AutoCamera', cam_auto)
scene.collection.objects.link(ob_auto_camera)
ob_auto_camera.location = (8.48841, -8.70351, 7.57484)
ob_auto_camera.rotation_euler = (1.09748, -7.21219e-08, 0.694738)
scene.camera = ob_auto_camera
light_auto_sun = bpy.data.lights.new('AutoSun', 'SUN')
light_auto_sun.energy = 3.0
light_auto_sun.angle = 0.0523599
ob_auto_sun = bpy.data.objects.new('AutoSun', light_auto_sun)
scene.collection.objects.link(ob_auto_sun)
ob_auto_sun.rotation_euler = (0.872665, 0.174533, 0.523599)
bpy.context.view_layer.update()

